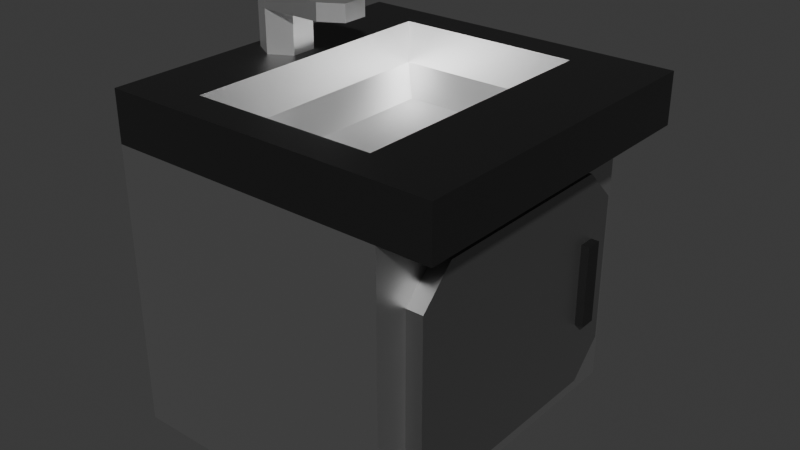 # Source: CD_Counter_Sink_v1.blend  (saved by Blender 5.2.44; exported with 4.5.12 LTS)
import bpy
from mathutils import Matrix  # noqa: F401  (used for matrix-valued properties, if any)

bpy.ops.wm.read_factory_settings(use_empty=True)
scene = bpy.context.scene
scene.name = 'Scene'

# ---- collections
col_collection = bpy.data.collections.new('Collection'); scene.collection.children.link(col_collection)

# ---- materials (node trees are filled in below, after node groups)
mat_base = bpy.data.materials.new('Base')
mat_top = bpy.data.materials.new('Top')
mat_door = bpy.data.materials.new('Door')
mat_sink = bpy.data.materials.new('Sink')
mat_tap = bpy.data.materials.new('Tap')

# ---- material node trees
mat_base.use_nodes = True; mat_base.node_tree.nodes.clear()
_N = mat_base.node_tree.nodes; _L = mat_base.node_tree.links
n0 = _N.new('ShaderNodeBsdfPrincipled'); n0.name = 'Principled BSDF'; n0.location = (-200, 100)
n0.inputs[0].default_value = (0.5225, 0.5225, 0.5225, 1.0)
n0.inputs[1].default_value = 1.0
n0.inputs[10].default_value = 0.005
n1 = _N.new('ShaderNodeOutputMaterial'); n1.name = 'Material Output'; n1.location = (200, 100)
_L.new(n0.outputs[0], n1.inputs[0])
n1.is_active_output = True
mat_top.use_nodes = True; mat_top.node_tree.nodes.clear()
_N = mat_top.node_tree.nodes; _L = mat_top.node_tree.links
n0 = _N.new('ShaderNodeBsdfPrincipled'); n0.name = 'Principled BSDF'; n0.location = (-200, 100)
n0.inputs[0].default_value = (0.1005, 0.1005, 0.1005, 1.0)
n0.inputs[1].default_value = 1.0
n0.inputs[10].default_value = 0.005
n1 = _N.new('ShaderNodeOutputMaterial'); n1.name = 'Material Output'; n1.location = (200, 100)
_L.new(n0.outputs[0], n1.inputs[0])
n1.is_active_output = True
mat_door.use_nodes = True; mat_door.node_tree.nodes.clear()
_N = mat_door.node_tree.nodes; _L = mat_door.node_tree.links
n0 = _N.new('ShaderNodeBsdfPrincipled'); n0.name = 'Principled BSDF'; n0.location = (-200, 100)
n0.inputs[0].default_value = (0.3186, 0.3186, 0.3186, 1.0)
n0.inputs[1].default_value = 1.0
n0.inputs[10].default_value = 0.005
n1 = _N.new('ShaderNodeOutputMaterial'); n1.name = 'Material Output'; n1.location = (200, 100)
_L.new(n0.outputs[0], n1.inputs[0])
n1.is_active_output = True
mat_sink.use_nodes = True; mat_sink.node_tree.nodes.clear()
_N = mat_sink.node_tree.nodes; _L = mat_sink.node_tree.links
n0 = _N.new('ShaderNodeBsdfPrincipled'); n0.name = 'Principled BSDF'; n0.location = (-200, 100)
n0.inputs[0].default_value = (1.0, 1.0, 1.0, 1.0)
n0.inputs[1].default_value = 1.0
n0.inputs[10].default_value = 0.005
n1 = _N.new('ShaderNodeOutputMaterial'); n1.name = 'Material Output'; n1.location = (200, 100)
_L.new(n0.outputs[0], n1.inputs[0])
n1.is_active_output = True
mat_tap.use_nodes = True; mat_tap.node_tree.nodes.clear()
_N = mat_tap.node_tree.nodes; _L = mat_tap.node_tree.links
n0 = _N.new('ShaderNodeBsdfPrincipled'); n0.name = 'Principled BSDF'; n0.location = (-200, 100)
n0.inputs[1].default_value = 1.0
n0.inputs[10].default_value = 0.005
n1 = _N.new('ShaderNodeOutputMaterial'); n1.name = 'Material Output'; n1.location = (200, 100)
_L.new(n0.outputs[0], n1.inputs[0])
n1.is_active_output = True

# ---- world
world_world = bpy.data.worlds.new('World'); scene.world = world_world
world_world.use_nodes = True; world_world.node_tree.nodes.clear()
_N = world_world.node_tree.nodes; _L = world_world.node_tree.links
n0 = _N.new('ShaderNodeOutputWorld'); n0.name = 'World Output'; n0.location = (200, 100)
n1 = _N.new('ShaderNodeBackground'); n1.name = 'Background'; n1.location = (-200, 100)
n1.inputs[0].default_value = (0.05088, 0.05088, 0.05088, 1.0)
_L.new(n1.outputs[0], n0.inputs[0])
n0.is_active_output = True
world_world.color = (0.05088, 0.05088, 0.05088)
world_world.sun_shadow_jitter_overblur = 0.0

# ---- meshes
me_cube_002 = bpy.data.meshes.new('Cube.002')
me_cube_002.from_pydata([(-1.0, -1.0, -1.0), (-1.0, -1.0, 0.7), (-1.0, 1.0, -1.0), (-1.0, 1.0, 0.7), (-1.0, -1.0, 0.7), (-1.0, 1.0, 0.7), (1.0, 1.0, 0.7), (1.0, -1.0, 0.7), (-0.6, -0.8, 1.0), (-0.6, 0.8, 1.0), (0.5, 0.8, 1.0), (0.5, -0.8, 1.0), (0.7, 1.0, 0.7), (0.7, 1.0, -1.0), (0.7, -1.0, -1.0), (0.7, -1.0, 0.7), (0.8, 0.65, 0.1), (0.8, 0.65, -0.4), (0.8, 0.55, -0.4), (0.8, 0.55, 0.1), (0.85, 0.65, 0.1), (0.85, 0.65, -0.4), (0.85, 0.55, -0.4), (0.85, 0.55, 0.1), (0.7, -0.6, -0.8), (0.7, -0.8, -0.6), (0.7, -0.9414, -0.9414), (0.7, -0.8, 0.3), (0.7, -0.6, 0.5), (0.7, -0.9414, 0.6414), (0.7, 0.8, -0.6), (0.7, 0.6, -0.8), (0.7, 0.9414, -0.9414), (0.7, 0.6, 0.5), (0.7, 0.8, 0.3), (0.7, 0.9414, 0.6414), (0.8, 0.8, 0.3), (0.8, 0.6, 0.5), (0.8, 0.7298, 0.3127), (0.8, 0.6, -0.8), (0.8, 0.8, -0.6), (0.8, 0.7298, -0.6127), (0.8, -0.8, -0.6), (0.8, -0.6, -0.8), (0.8, -0.6082, -0.7432), (0.8, -0.6, 0.5), (0.8, -0.8, 0.3), (0.8, -0.6082, 0.4432), (-1.0, -1.0, 1.0), (-1.0, 1.0, 1.0), (1.0, 1.0, 1.0), (1.0, -1.0, 1.0), (-0.6, -0.8, 0.75), (-0.45, -0.65, 0.6), (-0.45, 0.65, 0.6), (-0.6, 0.8, 0.75), (0.35, 0.65, 0.6), (0.5, 0.8, 0.75), (0.35, -0.65, 0.6), (0.5, -0.8, 0.75)], [], [(0, 1, 3, 2), (2, 3, 12, 13), (14, 15, 1, 0), (2, 13, 14, 0), (12, 3, 5, 6), (7, 6, 50, 51), (15, 12, 6, 7), (3, 1, 4, 5), (1, 15, 7, 4), (5, 4, 48, 49), (4, 7, 51, 48), (6, 5, 49, 50), (16, 19, 23, 20), (21, 20, 23, 22), (17, 16, 20, 21), (19, 18, 22, 23), (18, 17, 21, 22), (24, 25, 26), (27, 28, 29), (30, 31, 32), (33, 34, 35), (36, 37, 38), (39, 40, 41), (42, 43, 44), (45, 46, 47), (33, 37, 36, 34), (39, 31, 30, 40), (24, 43, 42, 25), (45, 28, 27, 46), (24, 31, 39, 43), (26, 25, 27, 29, 15, 14), (32, 31, 24, 26, 14, 13), (27, 25, 42, 46), (33, 28, 45, 37), (29, 28, 33, 35, 12, 15), (35, 34, 30, 32, 13, 12), (30, 34, 36, 40), (16, 17, 41, 40, 36, 38), (19, 16, 38, 37, 45, 47), (17, 18, 44, 43, 39, 41), (18, 19, 47, 46, 42, 44), (8, 9, 49, 48), (9, 10, 50, 49), (10, 11, 51, 50), (11, 8, 48, 51), (53, 54, 55, 52), (54, 56, 57, 55), (56, 58, 59, 57), (58, 53, 52, 59), (9, 8, 52, 55), (56, 54, 53, 58), (8, 11, 59, 52), (10, 9, 55, 57), (11, 10, 57, 59)])
me_cube_002.polygons.foreach_set('material_index', [0, 0, 0, 0, 0, 1, 1, 0, 0, 1, 1, 1, 1, 1, 1, 1, 1, 0, 0, 0, 0, 2, 2, 2, 2, 2, 2, 2, 2, 2, 0, 0, 2, 2, 0, 0, 2, 2, 2, 2, 2, 1, 1, 1, 1, 3, 3, 3, 3, 3, 3, 3, 3, 3])
_uv = me_cube_002.uv_layers.new(name='UVMap')
_uv.uv.foreach_set('vector', [0.375, 0.0, 0.625, 0.0, 0.625, 0.25, 0.375, 0.25, 0.375, 0.25, 0.625, 0.25, 0.625, 0.5, 0.375, 0.5, 0.375, 0.75, 0.625, 0.75, 0.625, 1.0, 0.375, 1.0, 0.125, 0.5, 0.375, 0.5, 0.375, 0.75, 0.125, 0.75, 0.625, 0.5, 0.625, 0.25, 0.625, 0.25, 0.625, 0.5, 0.625, 0.75, 0.625, 0.5, 0.625, 0.5, 0.625, 0.75, 0.625, 0.75, 0.625, 0.5, 0.625, 0.5, 0.625, 0.75, 0.625, 0.25, 0.625, 0.0, 0.625, 0.0, 0.625, 0.25, 0.625, 1.0, 0.625, 0.75, 0.625, 0.75, 0.625, 1.0, 0.625, 0.25, 0.625, 0.0, 0.625, 0.0, 0.625, 0.25, 0.625, 1.0, 0.625, 0.75, 0.625, 0.75, 0.625, 1.0, 0.625, 0.5, 0.625, 0.25, 0.625, 0.25, 0.625, 0.5, 0.5368, 0.575, 0.5368, 0.675, 0.5368, 0.675, 0.5368, 0.575, 0.4632, 0.575, 0.5368, 0.575, 0.5368, 0.675, 0.4632, 0.675, 0.4632, 0.575, 0.5368, 0.575, 0.5368, 0.575, 0.4632, 0.575, 0.5368, 0.675, 0.4632, 0.675, 0.4632, 0.675, 0.5368, 0.675, 0.4632, 0.675, 0.4632, 0.575, 0.4632, 0.575, 0.4632, 0.675, 0.4044, 0.7, 0.4265, 0.725, 0.3836, 0.7427, 0.5662, 0.725, 0.5956, 0.7063, 0.6164, 0.7427, 0.4338, 0.525, 0.4044, 0.5437, 0.3836, 0.5073, 0.5956, 0.55, 0.5735, 0.525, 0.6164, 0.5073, 0.5662, 0.525, 0.5956, 0.5438, 0.568, 0.5484, 0.4044, 0.55, 0.4265, 0.525, 0.432, 0.5484, 0.4338, 0.725, 0.4044, 0.7063, 0.4128, 0.7179, 0.5956, 0.7, 0.5735, 0.725, 0.5872, 0.7179, 0.5956, 0.55, 0.5956, 0.5438, 0.5662, 0.525, 0.5735, 0.525, 0.4044, 0.55, 0.4044, 0.5437, 0.4338, 0.525, 0.4265, 0.525, 0.4044, 0.7, 0.4044, 0.7063, 0.4338, 0.725, 0.4265, 0.725, 0.5956, 0.7, 0.5956, 0.7063, 0.5662, 0.725, 0.5735, 0.725, 0.4044, 0.7, 0.4044, 0.5437, 0.4044, 0.55, 0.4044, 0.7063, 0.3836, 0.7427, 0.4265, 0.725, 0.5662, 0.725, 0.6164, 0.7427, 0.625, 0.75, 0.375, 0.75, 0.3836, 0.5073, 0.4044, 0.5437, 0.4044, 0.7, 0.3836, 0.7427, 0.375, 0.75, 0.375, 0.5, 0.5662, 0.725, 0.4265, 0.725, 0.4338, 0.725, 0.5735, 0.725, 0.5956, 0.55, 0.5956, 0.7063, 0.5956, 0.7, 0.5956, 0.5438, 0.6164, 0.7427, 0.5956, 0.7063, 0.5956, 0.55, 0.6164, 0.5073, 0.625, 0.5, 0.625, 0.75, 0.6164, 0.5073, 0.5735, 0.525, 0.4338, 0.525, 0.3836, 0.5073, 0.375, 0.5, 0.625, 0.5, 0.4338, 0.525, 0.5735, 0.525, 0.5662, 0.525, 0.4265, 0.525, 0.5368, 0.575, 0.4632, 0.575, 0.432, 0.5484, 0.4265, 0.525, 0.5662, 0.525, 0.568, 0.5484, 0.5368, 0.675, 0.5368, 0.575, 0.568, 0.5484, 0.5956, 0.5438, 0.5956, 0.7, 0.5872, 0.7179, 0.4632, 0.575, 0.4632, 0.675, 0.4128, 0.7179, 0.4044, 0.7063, 0.4044, 0.55, 0.432, 0.5484, 0.4632, 0.675, 0.5368, 0.675, 0.5872, 0.7179, 0.5735, 0.725, 0.4338, 0.725, 0.4128, 0.7179, 0.85, 0.725, 0.85, 0.525, 0.875, 0.5, 0.875, 0.75, 0.85, 0.525, 0.65, 0.525, 0.625, 0.5, 0.875, 0.5, 0.65, 0.525, 0.65, 0.725, 0.625, 0.75, 0.625, 0.5, 0.65, 0.725, 0.85, 0.725, 0.875, 0.75, 0.625, 0.75, 0.8269, 0.7063, 0.8269, 0.5438, 0.85, 0.525, 0.85, 0.725, 0.8269, 0.5438, 0.6731, 0.5437, 0.65, 0.525, 0.85, 0.525, 0.6731, 0.5437, 0.6731, 0.7062, 0.65, 0.725, 0.65, 0.525, 0.6731, 0.7062, 0.8269, 0.7063, 0.85, 0.725, 0.65, 0.725, 0.85, 0.525, 0.85, 0.725, 0.85, 0.725, 0.85, 0.525, 0.6731, 0.5437, 0.8269, 0.5438, 0.8269, 0.7063, 0.6731, 0.7062, 0.85, 0.725, 0.65, 0.725, 0.65, 0.725, 0.85, 0.725, 0.65, 0.525, 0.85, 0.525, 0.85, 0.525, 0.65, 0.525, 0.65, 0.725, 0.65, 0.525, 0.65, 0.525, 0.65, 0.725])
me_cube_002.materials.append(mat_base)
me_cube_002.materials.append(mat_top)
me_cube_002.materials.append(mat_door)
me_cube_002.materials.append(mat_sink)
me_cube_002.update()
me_cylinder = bpy.data.meshes.new('Cylinder')
me_cylinder.from_pydata([(0.0, 1.0, -1.0), (0.0, 1.0, -0.65), (0.866, 0.5, -1.0), (0.866, 0.5, -0.65), (0.866, -0.5, -1.0), (0.866, -0.5, -0.65), (0.0, -1.0, -1.0), (0.0, -1.0, -0.65), (-0.866, -0.5, -1.0), (-0.866, -0.5, -0.65), (-0.866, 0.5, -1.0), (-0.866, 0.5, -0.65), (0.0, 1.0, -0.75), (0.866, 0.5, -0.75), (0.866, -0.5, -0.75), (0.0, -1.0, -0.75), (-0.866, -0.5, -0.75), (-0.866, 0.5, -0.75), (3.366, 0.5, -0.65), (2.5, 1.0, -0.65), (2.5, 1.0, -0.75), (3.366, -0.5, -0.65), (2.5, -1.0, -0.65), (3.366, 0.5, -0.75), (3.366, -0.5, -0.75), (2.5, -1.0, -0.75)], [], [(15, 14, 24, 25), (13, 12, 20, 23), (12, 1, 19, 20), (15, 7, 9, 16), (3, 1, 11, 9, 7, 5), (16, 9, 11, 17), (17, 11, 1, 12), (0, 2, 4, 6, 8, 10), (10, 17, 12, 0), (8, 16, 17, 10), (6, 15, 16, 8), (4, 14, 15, 6), (2, 13, 14, 4), (0, 12, 13, 2), (20, 19, 18, 23), (23, 18, 21, 24), (24, 21, 22, 25), (3, 5, 21, 18), (1, 3, 18, 19), (7, 15, 25, 22), (5, 7, 22, 21), (14, 13, 23, 24)])
_uv = me_cylinder.uv_layers.new(name='UVMap')
_uv.uv.foreach_set('vector', [0.5, 0.75, 0.6667, 0.75, 0.6667, 0.75, 0.5, 0.75, 0.8333, 0.75, 1.0, 0.75, 1.0, 0.75, 0.8333, 0.75, -8.941e-08, 0.75, -8.941e-08, 1.0, -8.941e-08, 1.0, -8.941e-08, 0.75, 0.5, 0.75, 0.5, 1.0, 0.3333, 1.0, 0.3333, 0.75, 0.4578, 0.37, 0.25, 0.49, 0.04215, 0.37, 0.04215, 0.13, 0.25, 0.01, 0.4578, 0.13, 0.3333, 0.75, 0.3333, 1.0, 0.1667, 1.0, 0.1667, 0.75, 0.1667, 0.75, 0.1667, 1.0, -8.941e-08, 1.0, -8.941e-08, 0.75, 0.75, 0.49, 0.9578, 0.37, 0.9578, 0.13, 0.75, 0.01, 0.5422, 0.13, 0.5422, 0.37, 0.1667, 0.5, 0.1667, 0.75, -8.941e-08, 0.75, -8.941e-08, 0.5, 0.3333, 0.5, 0.3333, 0.75, 0.1667, 0.75, 0.1667, 0.5, 0.5, 0.5, 0.5, 0.75, 0.3333, 0.75, 0.3333, 0.5, 0.6667, 0.5, 0.6667, 0.75, 0.5, 0.75, 0.5, 0.5, 0.8333, 0.5, 0.8333, 0.75, 0.6667, 0.75, 0.6667, 0.5, 1.0, 0.5, 1.0, 0.75, 0.8333, 0.75, 0.8333, 0.5, 1.0, 0.75, 1.0, 1.0, 0.8333, 1.0, 0.8333, 0.75, 0.8333, 0.75, 0.8333, 1.0, 0.6667, 1.0, 0.6667, 0.75, 0.6667, 0.75, 0.6667, 1.0, 0.5, 1.0, 0.5, 0.75, 0.4578, 0.37, 0.4578, 0.13, 0.4578, 0.13, 0.4578, 0.37, 0.25, 0.49, 0.4578, 0.37, 0.4578, 0.37, 0.25, 0.49, 0.5, 1.0, 0.5, 0.75, 0.5, 0.75, 0.5, 1.0, 0.4578, 0.13, 0.25, 0.01, 0.25, 0.01, 0.4578, 0.13, 0.6667, 0.75, 0.8333, 0.75, 0.8333, 0.75, 0.6667, 0.75])
me_cylinder.materials.append(mat_tap)
me_cylinder.update()

# ---- objects
ob_side_col = bpy.data.objects.new('Side-col', me_cube_002)
ob_cylinder = bpy.data.objects.new('Cylinder', me_cylinder)

# ---- transforms, parenting, visibility, modifiers, constraints
ob_side_col.location = (0.0, 0.0, 1.0)
ob_cylinder.location = (-0.8, 0.0, 3.0)
ob_cylinder.scale = (0.15, 0.15, 1.0)

# ---- collection membership
col_collection.objects.link(ob_side_col)
col_collection.objects.link(ob_cylinder)

# ---- scene / render settings (as saved in the file)
scene.frame_start = 1; scene.frame_end = 250; scene.frame_set(1)
scene.render.engine = 'BLENDER_EEVEE_NEXT'
scene.render.bake_bias = 0.0
scene.render.bake_samples = 0
scene.render.compositor_device = 'GPU'
scene.eevee.use_volume_custom_range = False
scene.eevee.fast_gi_thickness_near = 0.1
scene.eevee.fast_gi_thickness_far = 0.0
scene.eevee.ray_tracing_options.screen_trace_thickness = 0.1
bpy.context.view_layer.update()

# ---- added for rendering (the .blend has no active camera and no usable light): camera, sun
cam_auto = bpy.data.cameras.new('AutoCamera')
cam_auto.lens = 50.0
cam_auto.sensor_width = 36.0
cam_auto.clip_end = 1000.0
ob_auto_camera = bpy.data.objects.new('AutoCamera', cam_auto)
scene.collection.objects.link(ob_auto_camera)
ob_auto_camera.location = (3.40232, -4.08279, 3.89686)
ob_auto_camera.rotation_euler = (1.09748, -7.21219e-08, 0.694738)
scene.camera = ob_auto_camera
light_auto_sun = bpy.data.lights.new('AutoSun', 'SUN')
light_auto_sun.energy = 3.0
light_auto_sun.angle = 0.0523599
ob_auto_sun = bpy.data.objects.new('AutoSun', light_auto_sun)
scene.collection.objects.link(ob_auto_sun)
ob_auto_sun.rotation_euler = (0.872665, 0.174533, 0.523599)
bpy.context.view_layer.update()
